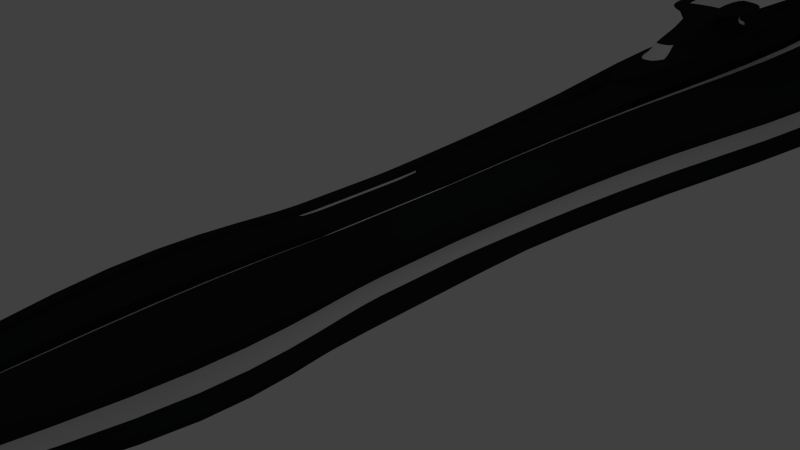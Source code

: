 # Source: protomother.blend  (saved by Blender 2.71.0; exported with 4.5.12 LTS)
import bpy
from mathutils import Matrix  # noqa: F401  (used for matrix-valued properties, if any)

bpy.ops.wm.read_factory_settings(use_empty=True)
scene = bpy.context.scene
scene.name = 'Scene'

# ---- collections
col_collection_1 = bpy.data.collections.new('Collection 1'); scene.collection.children.link(col_collection_1)

# ---- materials (node trees are filled in below, after node groups)
mat_black = bpy.data.materials.new('Black')
mat_black.alpha_threshold = 0.0
mat_black.use_transparent_shadow = False
mat_black.diffuse_color = (0.0184, 0.01888, 0.02038, 1.0)
mat_black.specular_color = (0.3226, 0.3035, 0.3424)
mat_black.roughness = 0.5
mat_black.line_color = (0.0, 0.0, 0.0, 0.69)
mat_glow = bpy.data.materials.new('Glow')
mat_glow.alpha_threshold = 0.0
mat_glow.use_transparent_shadow = False
mat_glow.roughness = 0.5
mat_glow.line_color = (0.0, 0.0, 0.0, 1.0)
mat_engine = bpy.data.materials.new('Engine')
mat_engine.alpha_threshold = 0.0
mat_engine.use_transparent_shadow = False
mat_engine.diffuse_color = (0.0375, 0.02031, 0.3264, 1.0)
mat_engine.specular_color = (0.02365, 0.02365, 0.02365)
mat_engine.roughness = 0.5
mat_engine.line_color = (0.0, 0.0, 0.0, 1.0)

# ---- material node trees

# ---- world
world_world = bpy.data.worlds.new('World'); scene.world = world_world
world_world.color = (0.05088, 0.05088, 0.05088)
world_world.use_sun_shadow = False
world_world.sun_shadow_jitter_overblur = 0.0
world_world.cycles.sampling_method = 'MANUAL'
world_world.cycles.sample_map_resolution = 256

# ---- cameras
cam_camera = bpy.data.cameras.new('Camera')
cam_camera.clip_end = 100.0
cam_camera.lens = 35.0
cam_camera.sensor_width = 32.0
cam_camera.sensor_height = 18.0
cam_camera.ortho_scale = 7.314
cam_camera.dof.focus_distance = 0.0
cam_camera.dof.aperture_fstop = 128.0

# ---- lights
light_lamp = bpy.data.lights.new('Lamp', 'POINT')
light_lamp.transmission_factor = 0.0
light_lamp.cutoff_distance = 30.0
light_lamp.energy = 35.0
light_lamp.shadow_buffer_clip_start = 1.001
light_lamp.shadow_soft_size = 0.1
light_lamp.shadow_maximum_resolution = 0.006
light_lamp.use_absolute_resolution = True
light_lamp.cycles.use_multiple_importance_sampling = False

# ---- meshes
me_cube = bpy.data.meshes.new('Cube')
me_cube.from_pydata([(-0.375, 0.5, 0.8), (0.375, 0.5, 0.8), (0.375, -0.5, 0.8), (-0.375, -0.5, 0.8), (1.0, 1.0, 0.5), (1.0, -1.0, 0.5), (-1.0, -1.0, 0.5), (-1.0, 1.0, 0.5), (-0.375, 0.0, 0.8), (0.375, -3.576e-07, 0.8), (0.8, 1.0, 0.0), (-0.25, 0.5, 0.8), (0.8, -1.0, 0.0), (-0.25, -0.5, 0.8), (-0.8, -1.0, 0.0), (-0.8, 1.0, 0.0), (1.0, -5.364e-07, 0.5), (-0.25, 1.0, 0.5), (-0.25, -1.0, 0.5), (-1.0, 1.788e-07, 0.5), (-0.25, -1.788e-07, 0.8), (0.8, -2.98e-07, 0.0), (-0.8, 2.384e-08, 0.0), (-0.5, -0.5, 0.8), (0.375, -1.0, 0.8), (0.8, 1.0, 0.25), (0.375, 1.0, 0.8), (0.8, -1.0, 0.25), (0.5, 0.5, 0.8), (-0.8, -1.0, 0.25), (-0.8, 1.0, 0.25), (1.0, -0.5, 0.5), (-1.0, 0.5, 0.5), (-0.5, 0.5, 0.8), (-0.375, -1.0, 0.8), (1.0, 1.0, -0.25), (-0.375, 1.0, 0.8), (1.0, -1.0, -0.25), (0.5, -0.5, 0.8), (-1.0, -1.0, -0.25), (-1.0, 1.0, -0.25), (1.0, 0.5, 0.5), (-1.0, -0.5, 0.5), (-0.5, 1.788e-07, 0.8), (-0.25, -1.0, 0.8), (-0.25, 1.0, 0.8), (0.5, -5.364e-07, 0.8), (0.8, -0.5, 0.0), (0.8, 0.5, 0.0), (1.0, -1.788e-07, -0.25), (0.8, -4.172e-07, 0.25), (-0.8, 0.5, 0.0), (-0.8, -0.5, 0.0), (-1.0, 2.682e-07, -0.25), (-0.8, -5.96e-09, 0.25), (-0.5, 1.0, 0.8), (0.8, -0.5, 0.25), (-0.8, 0.5, 0.25), (-0.5, -1.0, 0.8), (0.5, -1.0, 0.8), (0.5, 1.0, 0.8), (1.0, -0.5, -0.25), (1.0, 0.5, -0.25), (0.8, 0.5, 0.25), (-1.0, 0.5, -0.25), (-1.0, -0.5, -0.25), (-0.8, -0.5, 0.25), (0.25, -0.5, 0.8), (0.25, -2.686e-07, 0.8), (0.25, -1.0, 0.8), (0.25, 1.0, 0.8), (0.25, 0.5, 0.8), (0.25, -1.0, 0.5), (0.25, 1.0, 0.5), (0.375, 0.5, 0.7), (0.375, -0.5, 0.7), (0.375, -3.576e-07, 0.7), (0.375, -1.0, 0.7), (0.375, 1.0, 0.7), (0.25, -0.5, 0.7), (0.25, -2.686e-07, 0.7), (0.25, -1.0, 0.7), (0.25, 1.0, 0.7), (0.25, 0.5, 0.7), (-0.375, 0.5, 0.7), (-0.375, -0.5, 0.7), (-0.375, 0.0, 0.7), (-0.25, 0.5, 0.7), (-0.25, -0.5, 0.7), (-0.25, -1.788e-07, 0.7), (-0.375, -1.0, 0.7), (-0.375, 1.0, 0.7), (-0.25, -1.0, 0.7), (-0.25, 1.0, 0.7), (-1.589e-07, -1.0, -0.5), (1.987e-07, 1.0, -0.5), (-0.5, 1.0, -0.5), (-0.5, -1.0, -0.5), (0.5, -1.0, -0.5), (0.5, 1.0, -0.5), (1.25, -3.0, 0.5581), (-1.25, -3.0, 0.5581), (1.0, -3.0, -0.06691), (-1.0, -3.0, -0.06691), (-0.3125, -3.0, 0.5581), (0.4687, -3.0, 0.9331), (1.0, -3.0, 0.2456), (-1.0, -3.0, 0.2456), (-0.4688, -3.0, 0.9331), (1.25, -3.0, -0.3794), (-1.25, -3.0, -0.3794), (-0.3125, -3.0, 0.9331), (-0.625, -3.0, 0.9331), (0.625, -3.0, 0.9331), (0.3125, -3.0, 0.9331), (0.3125, -3.0, 0.5581), (0.4687, -3.0, 0.8081), (0.3125, -3.0, 0.8081), (-0.4688, -3.0, 0.8081), (-0.3125, -3.0, 0.8081), (1.664e-07, -3.0, -0.6919), (-0.625, -3.0, -0.6919), (0.625, -3.0, -0.6919), (0.625, -6.0, 0.4129), (-0.625, -6.0, 0.4129), (0.5, -6.0, 0.1004), (-0.5, -6.0, 0.1004), (-0.1562, -6.0, 0.4129), (-9.958e-09, -6.0, 0.1004), (0.2344, -6.0, 0.6004), (0.5, -6.0, 0.2566), (-0.5, -6.0, 0.2566), (-0.3125, -6.0, 0.4129), (-0.2344, -6.0, 0.6004), (0.625, -6.0, -0.05588), (-0.625, -6.0, -0.05588), (0.3125, -6.0, 0.4129), (-0.1563, -6.0, 0.6004), (-0.3125, -6.0, 0.1004), (0.3125, -6.0, 0.1004), (8.317e-08, -6.0, -0.05588), (-8.446e-08, -6.0, 0.2566), (-0.3125, -6.0, 0.2566), (-0.3125, -6.0, 0.6004), (0.3125, -6.0, 0.6004), (-0.3125, -6.0, -0.05588), (0.3125, -6.0, -0.05588), (0.3125, -6.0, 0.2566), (0.1563, -6.0, 0.6004), (0.1563, -6.0, 0.4129), (0.2344, -6.0, 0.5379), (0.1563, -6.0, 0.5379), (-0.2344, -6.0, 0.5379), (-0.1563, -6.0, 0.5379), (7.697e-08, -6.0, -0.2121), (-0.3125, -6.0, -0.2121), (0.3125, -6.0, -0.2121), (1.25, 5.0, 0.5581), (-1.25, 5.0, 0.5581), (1.0, 5.0, -0.06691), (-1.0, 5.0, -0.06691), (-0.3125, 5.0, 0.5581), (1.0, 5.0, 0.2456), (0.4688, 5.0, 0.9331), (-1.0, 5.0, 0.2456), (1.25, 5.0, -0.3794), (-0.4687, 5.0, 0.9331), (-1.25, 5.0, -0.3794), (-0.3125, 5.0, 0.9331), (-0.625, 5.0, 0.9331), (0.625, 5.0, 0.9331), (0.3125, 5.0, 0.9331), (0.3125, 5.0, 0.5581), (0.4688, 5.0, 0.8081), (0.3125, 5.0, 0.8081), (-0.4687, 5.0, 0.8081), (-0.3125, 5.0, 0.8081), (-4.712e-08, 5.0, -0.6919), (-0.625, 5.0, -0.6919), (0.625, 5.0, -0.6919), (2.5, 10.0, 0.5581), (-2.5, 10.0, 0.5581), (2.0, 10.0, -0.06691), (-2.0, 10.0, -0.06691), (-0.625, 10.0, 0.5581), (2.0, 10.0, 0.2456), (0.9375, 10.0, 0.9331), (-2.0, 10.0, 0.2456), (2.5, 10.0, -0.3794), (-0.9375, 10.0, 0.9331), (-2.5, 10.0, -0.3794), (-0.625, 10.0, 0.9331), (-1.25, 10.0, 0.9331), (1.25, 10.0, 0.9331), (0.625, 10.0, 0.9331), (0.625, 10.0, 0.5581), (0.9375, 10.0, 0.8081), (0.625, 10.0, 0.8081), (-0.9375, 10.0, 0.8081), (-0.625, 10.0, 0.8081), (-9.509e-08, 10.0, -0.6919), (-1.25, 10.0, -0.6919), (1.25, 10.0, -0.6919), (1.25, 15.0, 0.7033), (-1.25, 15.0, 0.7033), (1.0, 15.0, -0.2342), (-1.0, 15.0, -0.2342), (-0.3125, 15.0, 0.7033), (2.5, 25.0, -0.7029), (1.0, 15.0, 0.2346), (0.4688, 15.0, 1.266), (-1.0, 15.0, 0.2346), (-0.3125, 10.0, 1.5), (1.25, 15.0, -0.7029), (-0.4687, 15.0, 1.266), (-1.25, 15.0, -0.7029), (-2.0, 25.0, 0.2346), (-0.3125, 15.0, 1.266), (0.9375, 25.0, 1.266), (2.0, 25.0, 0.2346), (0.3125, 10.0, 1.5), (-0.625, 25.0, 0.7033), (-0.625, 15.0, 1.266), (-2.0, 25.0, -0.2342), (0.625, 15.0, 1.266), (2.0, 25.0, -0.2342), (-2.5, 25.0, 0.7033), (2.5, 25.0, 0.7033), (0.3125, 15.0, 1.266), (0.3125, 15.0, 0.7033), (0.4688, 15.0, 1.078), (0.3125, 15.0, 1.078), (-0.4687, 15.0, 1.078), (-0.3125, 15.0, 1.078), (-5.456e-08, 15.0, -1.172), (-0.625, 15.0, -1.172), (0.625, 15.0, -1.172), (1.25, 20.0, 0.7033), (-1.25, 20.0, 0.7033), (1.0, 20.0, -0.2342), (-1.0, 20.0, -0.2342), (-0.3125, 20.0, 0.7033), (1.0, 20.0, 0.2346), (0.4688, 20.0, 1.266), (-1.0, 20.0, 0.2346), (1.25, 20.0, -0.7029), (-0.4687, 20.0, 1.266), (-1.25, 20.0, -0.7029), (-0.3125, 20.0, 1.266), (-0.625, 20.0, 1.266), (0.625, 20.0, 1.266), (0.3125, 20.0, 1.266), (0.3125, 20.0, 0.7033), (0.4688, 20.0, 1.078), (0.3125, 20.0, 1.078), (-0.4687, 20.0, 1.078), (-0.3125, 20.0, 1.078), (-5.456e-08, 20.0, -1.172), (-0.625, 20.0, -1.172), (0.625, 20.0, -1.172), (-0.9375, 25.0, 1.266), (-2.5, 25.0, -0.7029), (-1.823e-07, 7.5, 2.0), (-0.625, 25.0, 1.266), (-8.941e-08, 5.0, 1.25), (0.4687, 7.5, 1.375), (-0.4687, 7.5, 1.375), (-2.384e-07, 10.0, 1.5), (-1.25, 25.0, 1.266), (0.625, 10.0, 1.5), (1.25, 25.0, 1.266), (-0.625, 10.0, 1.5), (0.3125, 5.0, 1.25), (-0.3125, 5.0, 1.25), (0.625, 25.0, 1.266), (0.625, 25.0, 0.7033), (0.9375, 25.0, 1.078), (0.625, 25.0, 1.078), (-0.9375, 25.0, 1.078), (-0.625, 25.0, 1.078), (-1.021e-07, 25.0, -1.172), (-1.25, 25.0, -1.172), (1.25, 25.0, -1.172), (2.5, 27.5, -0.7029), (-1.25, 27.5, 0.7033), (-2.0, 27.5, 0.2346), (0.9375, 27.5, 1.266), (2.0, 27.5, 0.2346), (-2.781e-09, 27.5, -0.2342), (-0.625, 27.5, 0.7033), (-2.0, 27.5, -0.2342), (2.0, 27.5, -0.2342), (-2.5, 27.5, 0.7033), (2.5, 27.5, 0.7033), (-0.9375, 27.5, 1.266), (-2.5, 27.5, -0.7029), (1.25, 27.5, 0.7033), (-0.625, 27.5, 1.266), (-1.25, 27.5, -0.2342), (1.25, 27.5, -0.2342), (-2.781e-09, 27.5, 0.2346), (-7.729e-08, 27.5, -0.7029), (-1.25, 27.5, 1.266), (-1.25, 27.5, -0.7029), (1.25, 27.5, 1.266), (-1.25, 27.5, 0.2346), (1.25, 27.5, 0.2346), (1.25, 27.5, -0.7029), (0.625, 27.5, 1.266), (0.625, 27.5, 0.7033), (0.9375, 27.5, 1.078), (0.625, 27.5, 1.078), (-0.9375, 27.5, 1.078), (-0.625, 27.5, 1.078), (-1.021e-07, 27.5, -1.172), (-1.25, 27.5, -1.172), (1.25, 27.5, -1.172), (-0.5469, 8.75, 1.438), (0.5469, 8.75, 1.438), (-0.1562, 5.0, 1.25), (-0.3906, 6.25, 1.312), (0.3906, 6.25, 1.312), (0.1562, 5.0, 1.25), (-2.012e-07, 8.75, 1.438), (-1.267e-07, 6.25, 1.312), (-0.2344, 7.5, 1.375), (0.2344, 7.5, 1.375), (0.2734, 8.75, 1.438), (-0.2734, 8.75, 1.438), (-0.1953, 6.25, 1.312), (0.1953, 6.25, 1.312), (-1.823e-07, 7.5, 1.75), (-2.196e-07, 8.75, 1.75), (-1.45e-07, 6.25, 1.5), (-0.2344, 7.5, 1.75), (0.2344, 7.5, 1.75), (0.2734, 8.75, 1.75), (-0.2734, 8.75, 1.75), (-0.1953, 6.25, 1.5), (0.1953, 6.25, 1.5), (-2.196e-07, 8.75, 2.0), (-0.2344, 7.5, 2.0), (0.2344, 7.5, 2.0), (0.2734, 8.75, 2.0), (-0.2734, 8.75, 2.0), (0.7, 7.5, 1.812), (0.7, 8.75, 1.812), (0.7, 7.5, 1.938), (0.7, 8.75, 1.938), (-0.6805, 7.5, 1.812), (-0.7, 8.75, 1.812), (-0.6805, 7.5, 1.938), (-0.7, 8.75, 1.938), (-0.2, -7.0, 0.25), (-0.2, -7.0, 0.125), (0.2, -7.0, 0.125), (0.2, -7.0, 0.25), (-7.451e-08, -7.0, 0.25), (-0.125, -7.0, 0.25), (0.125, -7.0, 0.25), (0.0, -7.0, 0.125), (-0.125, -7.0, 0.125), (0.125, -7.0, 0.125)], [], [(56, 31, 5, 27), (58, 6, 101, 112), (57, 32, 7, 30), (8, 43, 23, 3), (3, 23, 58, 34), (46, 9, 2, 38), (88, 85, 90, 92), (31, 16, 46, 38), (42, 6, 58, 23), (61, 47, 12, 37), (62, 48, 21, 49), (63, 41, 16, 50), (24, 77, 116, 105), (27, 5, 100, 106), (77, 81, 117, 116), (64, 51, 15, 40), (65, 52, 22, 53), (66, 42, 19, 54), (60, 4, 157, 170), (36, 91, 175, 166), (70, 71, 83, 82), (38, 2, 24, 59), (68, 67, 79, 80), (71, 68, 80, 83), (89, 86, 85, 88), (19, 42, 23, 43), (47, 56, 27, 12), (21, 50, 56, 47), (50, 16, 31, 56), (90, 34, 108, 118), (92, 90, 118, 119), (44, 92, 119, 111), (51, 57, 30, 15), (22, 54, 57, 51), (54, 19, 32, 57), (96, 40, 167, 178), (96, 99, 179, 178), (20, 11, 87, 89), (3, 34, 90, 85), (67, 69, 81, 79), (36, 55, 33, 0), (0, 33, 43, 8), (41, 4, 60, 28), (93, 91, 84, 87), (94, 98, 122, 120), (7, 32, 33, 55), (16, 41, 28, 46), (87, 84, 86, 89), (39, 97, 121, 110), (32, 19, 43, 33), (5, 31, 38, 59), (49, 21, 47, 61), (35, 10, 48, 62), (48, 63, 50, 21), (10, 25, 63, 48), (25, 4, 41, 63), (28, 1, 9, 46), (81, 69, 114, 117), (60, 26, 1, 28), (34, 58, 112, 108), (37, 12, 102, 109), (12, 27, 106, 102), (98, 97, 121, 122), (14, 39, 110, 103), (53, 22, 51, 64), (13, 20, 89, 88), (39, 14, 52, 65), (52, 66, 54, 22), (14, 29, 66, 52), (29, 6, 42, 66), (70, 73, 172, 171), (10, 35, 165, 159), (30, 7, 158, 164), (29, 14, 103, 107), (26, 60, 170, 163), (95, 96, 178, 177), (55, 36, 166, 169), (15, 30, 164, 160), (70, 45, 11, 71), (68, 20, 13, 67), (71, 11, 20, 68), (67, 13, 44, 69), (78, 26, 163, 173), (7, 55, 169, 158), (4, 25, 162, 157), (78, 82, 83, 74), (74, 83, 80, 76), (76, 80, 79, 75), (75, 79, 81, 77), (6, 29, 107, 101), (9, 1, 74, 76), (24, 2, 75, 77), (1, 26, 78, 74), (2, 9, 76, 75), (91, 93, 176, 175), (93, 45, 168, 176), (8, 3, 85, 86), (69, 44, 111, 114), (0, 8, 86, 84), (44, 13, 88, 92), (11, 45, 93, 87), (36, 0, 84, 91), (82, 78, 173, 174), (17, 45, 168, 161), (45, 70, 171, 168), (44, 18, 104, 111), (25, 10, 159, 162), (81, 72, 115, 117), (99, 98, 37, 35), (97, 94, 120, 121), (98, 37, 109, 122), (96, 97, 39, 40), (93, 17, 161, 176), (35, 99, 179, 165), (98, 99, 96, 97), (117, 114, 148, 151), (120, 122, 156, 154), (114, 111, 137, 148), (104, 119, 153, 127), (102, 106, 130, 125), (106, 100, 123, 130), (122, 109, 134, 156), (103, 110, 135, 126), (116, 117, 151, 150), (122, 121, 155, 156), (113, 105, 129, 144), (115, 114, 148, 149), (118, 108, 133, 152), (119, 118, 152, 153), (121, 120, 154, 155), (100, 113, 144, 123), (112, 101, 124, 143), (107, 103, 126, 131), (117, 115, 149, 151), (109, 102, 125, 134), (101, 107, 131, 124), (110, 121, 155, 135), (59, 24, 105, 113), (5, 59, 113, 100), (72, 69, 114, 115), (18, 92, 119, 104), (142, 132, 124, 131), (145, 138, 126, 135), (146, 139, 128, 140), (141, 149, 127), (138, 142, 131, 126), (128, 141, 142, 138), (141, 127, 132, 142), (123, 144, 129, 150, 136), (149, 141, 147, 136), (140, 128, 138, 145), (134, 125, 139, 146), (139, 147, 141, 128), (125, 130, 147, 139), (130, 123, 136, 147), (124, 132, 152, 133, 143), (149, 148, 137, 127), (136, 150, 151, 149), (127, 153, 152, 132), (140, 145, 155, 154), (146, 140, 154, 156), (134, 146, 156), (135, 155, 145), (111, 104, 127, 137), (111, 119, 153, 137), (108, 112, 143, 133), (105, 116, 150, 129), (178, 167, 190, 201), (158, 169, 192, 181), (167, 160, 183, 190), (164, 158, 181, 187), (175, 176, 199, 198), (171, 172, 195, 194), (166, 175, 198, 189), (169, 166, 189, 192), (176, 161, 184, 199), (174, 173, 196, 197), (179, 177, 200, 202), (173, 163, 186, 196), (194, 191, 271, 212, 267, 220, 269), (160, 164, 187, 183), (170, 157, 180, 193), (159, 165, 188, 182), (157, 162, 185, 180), (172, 174, 197, 195), (165, 179, 202, 188), (161, 168, 191, 184), (176, 168, 191, 199), (178, 179, 202, 201), (70, 82, 174, 171), (99, 95, 177, 179), (40, 15, 160, 167), (73, 82, 174, 172), (194, 197, 231, 228), (185, 182, 205, 209), (186, 193, 224, 210), (201, 190, 215, 235), (181, 192, 222, 204), (190, 183, 206, 215), (187, 181, 204, 211), (198, 199, 233, 232), (194, 195, 229, 228), (189, 198, 232, 214), (192, 189, 214, 222), (199, 184, 207, 233), (197, 196, 230, 231), (202, 200, 234, 236), (196, 186, 210, 230), (191, 194, 228, 217), (183, 187, 211, 206), (193, 180, 203, 224), (182, 188, 213, 205), (180, 185, 209, 203), (195, 197, 231, 229), (188, 202, 236, 213), (163, 170, 193, 186), (162, 159, 182, 185), (171, 174, 197, 194), (177, 178, 201, 200), (204, 222, 249, 238), (215, 206, 240, 247), (211, 204, 238, 244), (232, 233, 256, 255), (228, 229, 252, 251), (214, 232, 255, 246), (222, 214, 246, 249), (233, 207, 241, 256), (231, 230, 253, 254), (236, 234, 257, 259), (230, 210, 243, 253), (217, 228, 251, 248), (206, 211, 244, 240), (224, 203, 237, 250), (205, 213, 245, 239), (203, 209, 242, 237), (229, 231, 254, 252), (213, 236, 259, 245), (207, 217, 248, 241), (233, 217, 248, 256), (235, 236, 259, 258), (234, 235, 258, 257), (200, 201, 235, 234), (201, 202, 236, 235), (199, 191, 217, 233), (184, 191, 217, 207), (253, 243, 218, 276), (248, 251, 274, 263), (240, 244, 216, 223), (250, 237, 227, 270), (239, 245, 208, 225), (237, 242, 219, 227), (252, 254, 277, 275), (245, 259, 282, 208), (241, 248, 263, 221), (256, 248, 263, 279), (258, 259, 282, 281), (257, 258, 281, 280), (251, 254, 277, 274), (242, 239, 225, 219), (243, 250, 270, 218), (258, 247, 261, 281), (238, 249, 268, 226), (247, 240, 223, 261), (244, 238, 226, 216), (255, 256, 279, 278), (251, 252, 275, 274), (246, 255, 278, 260), (235, 215, 247, 258), (210, 224, 250, 243), (209, 205, 239, 242), (228, 231, 254, 251), (225, 208, 283, 291), (275, 277, 311, 309), (208, 282, 316, 283), (221, 263, 297, 289), (279, 263, 297, 313), (281, 282, 316, 315), (227, 219, 287, 293), (280, 281, 315, 314), (274, 277, 311, 308), (218, 270, 304, 286), (281, 261, 295, 315), (226, 268, 302, 292), (261, 223, 290, 295), (278, 279, 313, 312), (274, 275, 309, 308), (216, 226, 292, 285), (219, 225, 291, 287), (260, 278, 312, 294), (268, 260, 294, 302), (279, 221, 289, 313), (277, 276, 310, 311), (282, 280, 314, 316), (259, 257, 280, 282), (254, 253, 276, 277), (256, 241, 221, 279), (249, 246, 260, 268), (305, 298, 290, 285), (306, 299, 288, 300), (298, 303, 295, 290), (288, 301, 303, 298), (284, 305, 285, 292), (289, 300, 305, 284), (300, 288, 298, 305), (293, 287, 306, 296), (287, 291, 299, 306), (299, 307, 301, 288), (291, 283, 307, 299), (306, 300, 309, 296), (300, 289, 309), (308, 309, 289, 297), (296, 309, 311, 310), (293, 296, 310, 286, 304), (292, 302, 294, 312, 284), (289, 284, 312, 313), (303, 301, 314, 315), (301, 307, 316, 314), (303, 315, 295), (283, 316, 307), (270, 227, 293, 304), (223, 216, 285, 290), (263, 274, 308, 297), (276, 218, 286, 310), (327, 318, 269, 220), (191, 168, 273, 320, 266, 317, 271), (171, 194, 269, 318, 265, 321, 272), (168, 171, 272, 322, 264, 319, 273), (328, 323, 267, 212), (325, 329, 338, 334), (330, 321, 265, 326), (323, 327, 220, 267), (329, 324, 333, 338), (326, 265, 318, 327), (317, 328, 212, 271), (266, 325, 328, 317), (330, 326, 335, 339), (320, 329, 325, 266), (273, 319, 329, 320), (319, 264, 324, 329), (324, 330, 339, 333), (264, 322, 330, 324), (322, 272, 321, 330), (338, 333, 331, 334), (334, 341, 351, 349), (332, 337, 344, 340), (333, 339, 335, 331), (323, 328, 337, 332), (328, 325, 334, 337), (327, 323, 332, 336), (326, 327, 336, 335), (262, 342, 343, 340), (341, 262, 340, 344), (336, 332, 340, 343), (342, 335, 345, 347), (334, 331, 262, 341), (331, 335, 342, 262), (345, 346, 348, 347), (336, 343, 348, 346), (343, 342, 347, 348), (335, 336, 346, 345), (350, 349, 351, 352), (344, 337, 350, 352), (341, 344, 352, 351), (337, 334, 349, 350), (354, 135, 126), (131, 353, 354, 126), (131, 124, 353), (124, 143, 353), (143, 133, 353), (356, 355, 362, 359), (155, 135, 354), (155, 354, 361, 360, 362, 355, 156), (134, 156, 355), (125, 134, 355), (356, 130, 125, 355), (130, 356, 123), (144, 123, 356), (133, 152, 353), (353, 152, 153, 358), (153, 358, 137), (148, 359, 357, 358, 137), (151, 148, 359), (359, 151, 150, 356), (129, 150, 356), (356, 129, 144), (357, 359, 362, 360), (354, 353, 358, 361), (357, 360, 361, 358)])
me_cube.polygons.foreach_set('material_index', [0, 0, 0, 0, 0, 0, 1, 0, 0, 0, 0, 0, 0, 0, 1, 0, 0, 0, 0, 0, 0, 0, 0, 0, 1, 0, 1, 1, 0, 0, 1, 0, 1, 1, 0, 0, 0, 0, 0, 0, 0, 0, 0, 1, 0, 0, 0, 1, 0, 0, 0, 0, 0, 1, 1, 0, 0, 0, 0, 0, 0, 1, 0, 0, 0, 0, 0, 1, 1, 0, 0, 0, 0, 1, 0, 0, 0, 1, 0, 0, 0, 0, 0, 0, 0, 1, 1, 1, 1, 0, 0, 0, 0, 0, 1, 0, 0, 0, 0, 0, 0, 0, 1, 0, 0, 0, 1, 0, 0, 0, 0, 0, 0, 0, 0, 0, 0, 0, 0, 1, 0, 0, 0, 1, 0, 0, 0, 0, 1, 0, 0, 0, 1, 0, 0, 0, 0, 0, 0, 0, 0, 0, 0, 0, 0, 0, 0, 0, 0, 0, 0, 0, 0, 0, 0, 0, 0, 0, 0, 0, 0, 0, 0, 0, 0, 0, 0, 0, 0, 0, 0, 1, 0, 0, 0, 0, 1, 0, 0, 0, 1, 0, 0, 0, 0, 0, 0, 0, 0, 0, 0, 0, 0, 0, 1, 0, 0, 0, 0, 0, 1, 0, 0, 0, 0, 1, 0, 0, 0, 1, 0, 0, 0, 0, 0, 0, 1, 0, 0, 0, 0, 0, 1, 0, 0, 0, 0, 1, 0, 0, 0, 1, 0, 0, 0, 0, 0, 0, 0, 0, 0, 0, 0, 0, 0, 0, 0, 1, 0, 0, 0, 0, 0, 0, 0, 0, 0, 0, 1, 0, 0, 0, 0, 0, 1, 0, 0, 0, 0, 1, 0, 0, 0, 0, 0, 0, 0, 0, 0, 0, 0, 0, 0, 0, 1, 0, 0, 1, 0, 0, 0, 1, 0, 0, 1, 0, 0, 1, 1, 0, 0, 0, 1, 1, 0, 1, 0, 0, 1, 1, 0, 1, 0, 0, 1, 0, 0, 0, 0, 0, 1, 0, 0, 0, 0, 0, 0, 0, 0, 0, 0, 1, 0, 0, 0, 0, 0, 0, 0, 1, 0, 0, 0, 0, 0, 0, 1, 0, 1, 0, 1, 1, 0, 0, 0, 0, 0, 0, 0, 0, 0, 0, 0, 0, 0, 1, 0, 0, 0, 1, 0, 0, 0, 0, 1, 0, 0, 0, 1, 0, 0, 0, 1, 0, 0, 1, 1, 1])
me_cube.materials.append(mat_black)
me_cube.materials.append(mat_glow)
me_cube.materials.append(mat_engine)
me_cube.use_remesh_preserve_volume = False
me_cube.use_remesh_preserve_attributes = False
me_cube.use_mirror_vertex_groups = False
me_cube.update()

# ---- objects
ob_cube = bpy.data.objects.new('Cube', me_cube)
ob_lamp = bpy.data.objects.new('Lamp', light_lamp)
ob_camera = bpy.data.objects.new('Camera', cam_camera)

# ---- transforms, parenting, visibility, modifiers, constraints
ob_cube.location = (0.0, 0.0, 0.0)
ob_cube.lock_rotations_4d = False
ob_cube.empty_display_type = 'ARROWS'
ob_cube.lineart.crease_threshold = 0.0
_m = ob_cube.modifiers.new('Mirror', 'MIRROR')
_m.use_axis = (False, False, False)
_m = ob_cube.modifiers.new('Subsurf', 'SUBSURF')
_m.uv_smooth = 'PRESERVE_CORNERS'
_m.quality = 2
_m.levels = 0
_m.show_only_control_edges = False
ob_lamp.location = (4.076, 1.005, 5.904)
ob_lamp.rotation_euler = (0.6503, 0.05522, 1.866)
ob_lamp.lock_rotations_4d = False
ob_lamp.empty_display_type = 'ARROWS'
ob_lamp.color = (0.0, 0.0, 0.0, 0.0)
ob_lamp.lineart.crease_threshold = 0.0
ob_camera.location = (7.481, -6.508, 5.344)
ob_camera.rotation_euler = (1.109, 0.01082, 0.8149)
ob_camera.lock_rotations_4d = False
ob_camera.empty_display_type = 'ARROWS'
ob_camera.color = (0.0, 0.0, 0.0, 0.0)
ob_camera.display_type = 'WIRE'
ob_camera.lineart.crease_threshold = 0.0

# ---- collection membership
col_collection_1.objects.link(ob_cube)
col_collection_1.objects.link(ob_lamp)
col_collection_1.objects.link(ob_camera)

# ---- scene / render settings (as saved in the file)
scene.camera = ob_camera
scene.frame_start = 1; scene.frame_end = 250; scene.frame_set(0)
scene.render.engine = 'BLENDER_EEVEE_NEXT'
scene.render.resolution_percentage = 50
scene.render.dither_intensity = 0.0
scene.cycles.use_denoising = False
scene.cycles.samples = 10
scene.cycles.sampling_pattern = 'TABULATED_SOBOL'
scene.cycles.light_sampling_threshold = 0.0
scene.cycles.use_adaptive_sampling = False
scene.cycles.use_light_tree = False
scene.cycles.blur_glossy = 0.0
scene.cycles.volume_bounces = 1
scene.cycles.pixel_filter_type = 'GAUSSIAN'
scene.cycles.sample_clamp_indirect = 0.0
scene.view_settings.view_transform = 'Standard'
bpy.context.view_layer.update()
